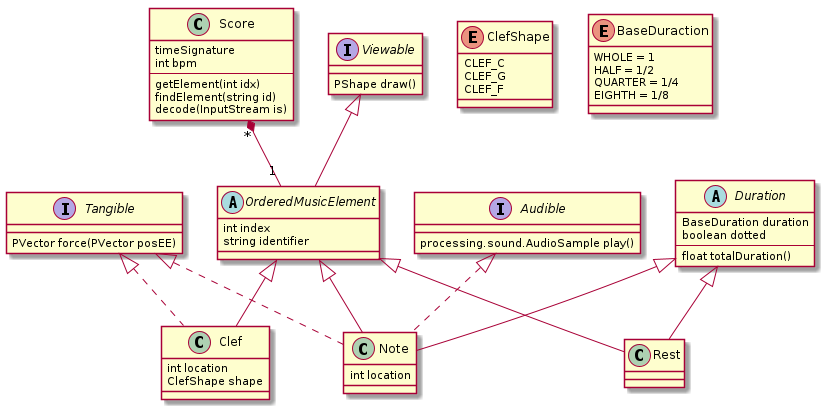

The diagram above was rendered by PlantUML. Its source (embedded in the PNG):
@startuml

class Score {
    timeSignature
    int bpm
    ---
    getElement(int idx)
    findElement(string id)
    decode(InputStream is)
}

abstract OrderedMusicElement {
    int index
    string identifier
}

interface Viewable {
    PShape draw()
}

Viewable <|-- OrderedMusicElement

interface Audible {
    processing.sound.AudioSample play()
}

interface Tangible {
    PVector force(PVector posEE)
}

enum ClefShape {
    CLEF_C
    CLEF_G
    CLEF_F
}

class Clef {
    int location
    ClefShape shape
}

OrderedMusicElement <|-- Clef
Tangible <|.. Clef

enum BaseDuraction {
    WHOLE = 1
    HALF = 1/2
    QUARTER = 1/4
    EIGHTH = 1/8
}

abstract Duration {
    BaseDuration duration
    boolean dotted
    ---
    float totalDuration()
}

class Note {
    int location
}

Audible <|.. Note
Tangible <|.. Note
OrderedMusicElement <|-- Note
Duration <|-- Note

class Rest

OrderedMusicElement <|-- Rest
Duration <|-- Rest

Score "*" *-- "1" OrderedMusicElement

@enduml